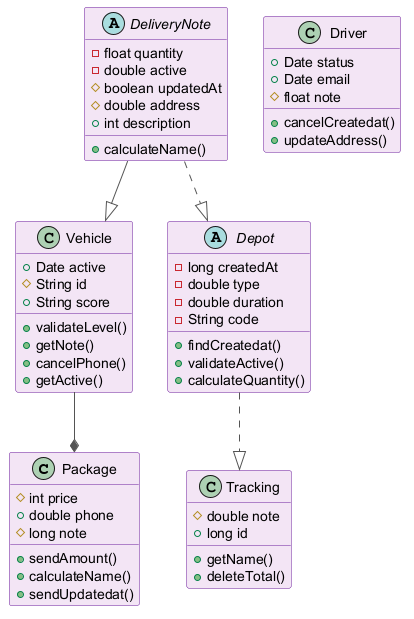

The diagram above was rendered by PlantUML. Its source (embedded in the PNG):
@startuml
skinparam backgroundColor #FFFFFF
skinparam classBackgroundColor #F3E5F5
skinparam classBorderColor #6A1B9A
skinparam ArrowColor #555555
class Package {
  #int price
  +double phone
  #long note
  +sendAmount()
  +calculateName()
  +sendUpdatedat()
}
class Vehicle {
  +Date active
  #String id
  +String score
  +validateLevel()
  +getNote()
  +cancelPhone()
  +getActive()
}
abstract class Depot {
  -long createdAt
  -double type
  -double duration
  -String code
  +findCreatedat()
  +validateActive()
  +calculateQuantity()
}
abstract class DeliveryNote {
  -float quantity
  -double active
  #boolean updatedAt
  #double address
  +int description
  +calculateName()
}
class Driver {
  +Date status
  +Date email
  #float note
  +cancelCreatedat()
  +updateAddress()
}
class Tracking {
  #double note
  +long id
  +getName()
  +deleteTotal()
}
Vehicle --* Package
DeliveryNote --|> Vehicle
Depot ..|> Tracking
DeliveryNote ..|> Depot
@enduml